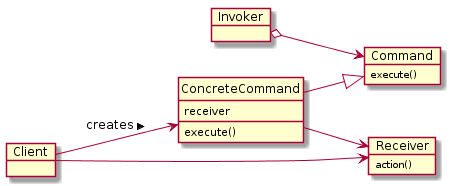

The diagram above was rendered by PlantUML. Its source (embedded in the PNG):
@startuml
left to right direction
hide circle

object Invoker
object Command
Command : execute()
object Client
object Receiver
Receiver : action()
class ConcreteCommand {
  {field} receiver
  {method} execute() 
}

Invoker o--> Command
ConcreteCommand --|> Command
ConcreteCommand --> Receiver
Client --> Receiver
Client --> ConcreteCommand : creates >
@enduml